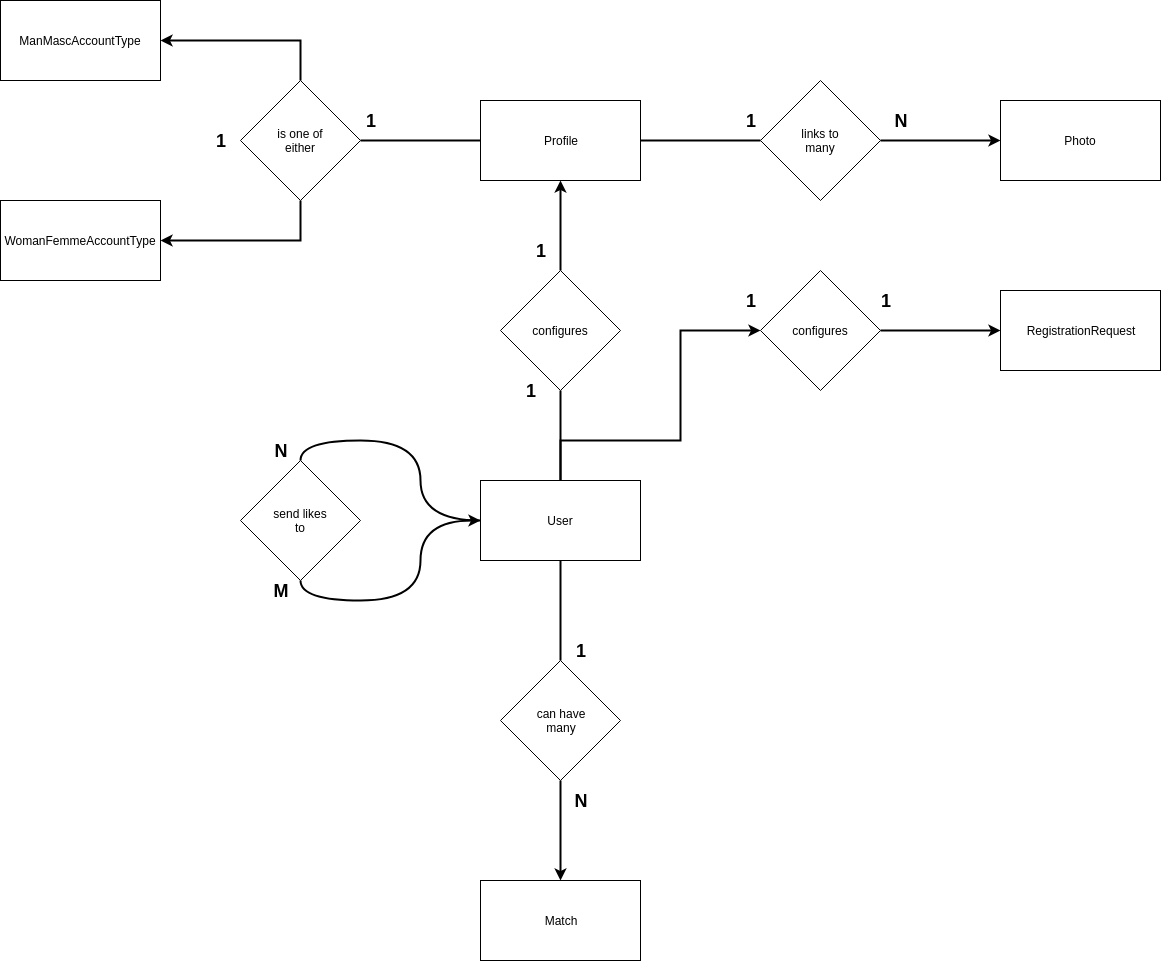

The diagram above was exported from draw.io. Its source (the exported page's mxGraphModel, read from the mxfile embedded in the PNG):
<mxGraphModel dx="2249" dy="1931" grid="1" gridSize="10" guides="1" tooltips="1" connect="1" arrows="1" fold="1" page="1" pageScale="1" pageWidth="827" pageHeight="1169" math="0" shadow="0">
  <root>
    <mxCell id="0" />
    <mxCell id="1" parent="0" />
    <mxCell id="Ke-qM2RixfNRsQJIl7QV-10" style="edgeStyle=orthogonalEdgeStyle;rounded=0;orthogonalLoop=1;jettySize=auto;html=1;exitX=0;exitY=0.5;exitDx=0;exitDy=0;entryX=1;entryY=0.5;entryDx=0;entryDy=0;strokeWidth=2;endArrow=none;endFill=0;" parent="1" source="Ke-qM2RixfNRsQJIl7QV-17" target="Ke-qM2RixfNRsQJIl7QV-7" edge="1">
      <mxGeometry relative="1" as="geometry" />
    </mxCell>
    <mxCell id="Ke-qM2RixfNRsQJIl7QV-14" style="edgeStyle=orthogonalEdgeStyle;rounded=0;orthogonalLoop=1;jettySize=auto;html=1;endArrow=none;endFill=0;strokeWidth=2;" parent="1" source="Ke-qM2RixfNRsQJIl7QV-1" target="Ke-qM2RixfNRsQJIl7QV-13" edge="1">
      <mxGeometry relative="1" as="geometry" />
    </mxCell>
    <mxCell id="Ke-qM2RixfNRsQJIl7QV-18" style="edgeStyle=orthogonalEdgeStyle;rounded=0;orthogonalLoop=1;jettySize=auto;html=1;exitX=0.5;exitY=0;exitDx=0;exitDy=0;entryX=0.5;entryY=1;entryDx=0;entryDy=0;endArrow=none;endFill=0;strokeWidth=2;" parent="1" source="Ke-qM2RixfNRsQJIl7QV-1" target="Ke-qM2RixfNRsQJIl7QV-16" edge="1">
      <mxGeometry relative="1" as="geometry" />
    </mxCell>
    <mxCell id="Ke-qM2RixfNRsQJIl7QV-28" style="edgeStyle=orthogonalEdgeStyle;curved=1;orthogonalLoop=1;jettySize=auto;html=1;exitX=0;exitY=0.5;exitDx=0;exitDy=0;entryX=0.5;entryY=0;entryDx=0;entryDy=0;endArrow=none;endFill=0;strokeWidth=2;" parent="1" source="Ke-qM2RixfNRsQJIl7QV-1" target="Ke-qM2RixfNRsQJIl7QV-24" edge="1">
      <mxGeometry relative="1" as="geometry" />
    </mxCell>
    <mxCell id="K--SPlfdqCeKE7G8NYze-3" style="edgeStyle=orthogonalEdgeStyle;rounded=0;orthogonalLoop=1;jettySize=auto;html=1;exitX=0.5;exitY=0;exitDx=0;exitDy=0;entryX=0;entryY=0.5;entryDx=0;entryDy=0;strokeWidth=2;" edge="1" parent="1" source="Ke-qM2RixfNRsQJIl7QV-1" target="K--SPlfdqCeKE7G8NYze-2">
      <mxGeometry relative="1" as="geometry">
        <mxPoint x="560" y="-60" as="targetPoint" />
        <Array as="points">
          <mxPoint x="360" y="60" />
          <mxPoint x="480" y="60" />
          <mxPoint x="480" y="-50" />
        </Array>
      </mxGeometry>
    </mxCell>
    <mxCell id="Ke-qM2RixfNRsQJIl7QV-1" value="User" style="rounded=0;whiteSpace=wrap;html=1;" parent="1" vertex="1">
      <mxGeometry x="280" y="100" width="160" height="80" as="geometry" />
    </mxCell>
    <mxCell id="Ke-qM2RixfNRsQJIl7QV-5" value="ManMascAccountType" style="rounded=0;whiteSpace=wrap;html=1;" parent="1" vertex="1">
      <mxGeometry x="-200" y="-380" width="160" height="80" as="geometry" />
    </mxCell>
    <mxCell id="Ke-qM2RixfNRsQJIl7QV-6" value="WomanFemmeAccountType" style="rounded=0;whiteSpace=wrap;html=1;" parent="1" vertex="1">
      <mxGeometry x="-200" y="-180" width="160" height="80" as="geometry" />
    </mxCell>
    <mxCell id="Ke-qM2RixfNRsQJIl7QV-8" style="edgeStyle=orthogonalEdgeStyle;rounded=0;orthogonalLoop=1;jettySize=auto;html=1;exitX=0.5;exitY=1;exitDx=0;exitDy=0;strokeWidth=2;" parent="1" source="Ke-qM2RixfNRsQJIl7QV-7" target="Ke-qM2RixfNRsQJIl7QV-6" edge="1">
      <mxGeometry relative="1" as="geometry" />
    </mxCell>
    <mxCell id="Ke-qM2RixfNRsQJIl7QV-9" style="edgeStyle=orthogonalEdgeStyle;rounded=0;orthogonalLoop=1;jettySize=auto;html=1;exitX=0.5;exitY=0;exitDx=0;exitDy=0;entryX=1;entryY=0.5;entryDx=0;entryDy=0;strokeWidth=2;" parent="1" source="Ke-qM2RixfNRsQJIl7QV-7" target="Ke-qM2RixfNRsQJIl7QV-5" edge="1">
      <mxGeometry relative="1" as="geometry" />
    </mxCell>
    <mxCell id="Ke-qM2RixfNRsQJIl7QV-7" value="is one of&lt;br&gt;either&lt;br&gt;" style="rhombus;whiteSpace=wrap;html=1;" parent="1" vertex="1">
      <mxGeometry x="40" y="-300" width="120" height="120" as="geometry" />
    </mxCell>
    <mxCell id="Ke-qM2RixfNRsQJIl7QV-12" value="Match" style="rounded=0;whiteSpace=wrap;html=1;" parent="1" vertex="1">
      <mxGeometry x="280" y="500" width="160" height="80" as="geometry" />
    </mxCell>
    <mxCell id="Ke-qM2RixfNRsQJIl7QV-15" style="edgeStyle=orthogonalEdgeStyle;rounded=0;orthogonalLoop=1;jettySize=auto;html=1;entryX=0.5;entryY=0;entryDx=0;entryDy=0;endArrow=classic;endFill=1;strokeWidth=2;" parent="1" source="Ke-qM2RixfNRsQJIl7QV-13" target="Ke-qM2RixfNRsQJIl7QV-12" edge="1">
      <mxGeometry relative="1" as="geometry" />
    </mxCell>
    <mxCell id="Ke-qM2RixfNRsQJIl7QV-13" value="can have&lt;br&gt;many&lt;br&gt;" style="rhombus;whiteSpace=wrap;html=1;" parent="1" vertex="1">
      <mxGeometry x="300" y="280" width="120" height="120" as="geometry" />
    </mxCell>
    <mxCell id="Ke-qM2RixfNRsQJIl7QV-19" style="edgeStyle=orthogonalEdgeStyle;rounded=0;orthogonalLoop=1;jettySize=auto;html=1;entryX=0.5;entryY=1;entryDx=0;entryDy=0;endArrow=classic;endFill=1;strokeWidth=2;" parent="1" source="Ke-qM2RixfNRsQJIl7QV-16" target="Ke-qM2RixfNRsQJIl7QV-17" edge="1">
      <mxGeometry relative="1" as="geometry" />
    </mxCell>
    <mxCell id="Ke-qM2RixfNRsQJIl7QV-16" value="configures" style="rhombus;whiteSpace=wrap;html=1;" parent="1" vertex="1">
      <mxGeometry x="300" y="-110" width="120" height="120" as="geometry" />
    </mxCell>
    <mxCell id="Ke-qM2RixfNRsQJIl7QV-22" style="edgeStyle=orthogonalEdgeStyle;rounded=0;orthogonalLoop=1;jettySize=auto;html=1;entryX=0;entryY=0.5;entryDx=0;entryDy=0;endArrow=none;endFill=0;strokeWidth=2;" parent="1" source="Ke-qM2RixfNRsQJIl7QV-17" target="Ke-qM2RixfNRsQJIl7QV-21" edge="1">
      <mxGeometry relative="1" as="geometry" />
    </mxCell>
    <mxCell id="Ke-qM2RixfNRsQJIl7QV-17" value="Profile" style="rounded=0;whiteSpace=wrap;html=1;" parent="1" vertex="1">
      <mxGeometry x="280" y="-280" width="160" height="80" as="geometry" />
    </mxCell>
    <mxCell id="Ke-qM2RixfNRsQJIl7QV-20" value="Photo" style="rounded=0;whiteSpace=wrap;html=1;" parent="1" vertex="1">
      <mxGeometry x="800" y="-280" width="160" height="80" as="geometry" />
    </mxCell>
    <mxCell id="Ke-qM2RixfNRsQJIl7QV-23" style="edgeStyle=orthogonalEdgeStyle;rounded=0;orthogonalLoop=1;jettySize=auto;html=1;entryX=0;entryY=0.5;entryDx=0;entryDy=0;endArrow=classic;endFill=1;strokeWidth=2;" parent="1" source="Ke-qM2RixfNRsQJIl7QV-21" target="Ke-qM2RixfNRsQJIl7QV-20" edge="1">
      <mxGeometry relative="1" as="geometry" />
    </mxCell>
    <mxCell id="Ke-qM2RixfNRsQJIl7QV-21" value="links to&lt;br&gt;many&lt;br&gt;" style="rhombus;whiteSpace=wrap;html=1;" parent="1" vertex="1">
      <mxGeometry x="560" y="-300" width="120" height="120" as="geometry" />
    </mxCell>
    <mxCell id="Ke-qM2RixfNRsQJIl7QV-27" style="edgeStyle=orthogonalEdgeStyle;curved=1;orthogonalLoop=1;jettySize=auto;html=1;exitX=0.5;exitY=1;exitDx=0;exitDy=0;entryX=0;entryY=0.5;entryDx=0;entryDy=0;endArrow=classic;endFill=1;strokeWidth=2;" parent="1" source="Ke-qM2RixfNRsQJIl7QV-24" target="Ke-qM2RixfNRsQJIl7QV-1" edge="1">
      <mxGeometry relative="1" as="geometry" />
    </mxCell>
    <mxCell id="Ke-qM2RixfNRsQJIl7QV-24" value="send likes&lt;br&gt;to&lt;br&gt;" style="rhombus;whiteSpace=wrap;html=1;" parent="1" vertex="1">
      <mxGeometry x="40" y="80" width="120" height="120" as="geometry" />
    </mxCell>
    <mxCell id="Ke-qM2RixfNRsQJIl7QV-29" value="&lt;font style=&quot;font-size: 18px&quot;&gt;&lt;b&gt;1&lt;/b&gt;&lt;/font&gt;" style="text;html=1;strokeColor=none;fillColor=none;align=center;verticalAlign=middle;whiteSpace=wrap;rounded=0;" parent="1" vertex="1">
      <mxGeometry x="310" y="-10" width="40" height="40" as="geometry" />
    </mxCell>
    <mxCell id="Ke-qM2RixfNRsQJIl7QV-30" value="&lt;font style=&quot;font-size: 18px&quot;&gt;&lt;b&gt;1&lt;/b&gt;&lt;/font&gt;" style="text;html=1;strokeColor=none;fillColor=none;align=center;verticalAlign=middle;whiteSpace=wrap;rounded=0;" parent="1" vertex="1">
      <mxGeometry x="320" y="-150" width="40" height="40" as="geometry" />
    </mxCell>
    <mxCell id="Ke-qM2RixfNRsQJIl7QV-31" value="&lt;font style=&quot;font-size: 18px&quot;&gt;&lt;b&gt;1&lt;/b&gt;&lt;/font&gt;" style="text;html=1;strokeColor=none;fillColor=none;align=center;verticalAlign=middle;whiteSpace=wrap;rounded=0;" parent="1" vertex="1">
      <mxGeometry x="530" y="-280" width="40" height="40" as="geometry" />
    </mxCell>
    <mxCell id="Ke-qM2RixfNRsQJIl7QV-32" value="&lt;font style=&quot;font-size: 18px&quot;&gt;&lt;b&gt;N&lt;/b&gt;&lt;/font&gt;" style="text;html=1;strokeColor=none;fillColor=none;align=center;verticalAlign=middle;whiteSpace=wrap;rounded=0;" parent="1" vertex="1">
      <mxGeometry x="680" y="-280" width="40" height="40" as="geometry" />
    </mxCell>
    <mxCell id="Ke-qM2RixfNRsQJIl7QV-33" value="&lt;font style=&quot;font-size: 18px&quot;&gt;&lt;b&gt;1&lt;/b&gt;&lt;/font&gt;" style="text;html=1;strokeColor=none;fillColor=none;align=center;verticalAlign=middle;whiteSpace=wrap;rounded=0;" parent="1" vertex="1">
      <mxGeometry x="360" y="250" width="40" height="40" as="geometry" />
    </mxCell>
    <mxCell id="Ke-qM2RixfNRsQJIl7QV-34" value="&lt;font style=&quot;font-size: 18px&quot;&gt;&lt;b&gt;N&lt;/b&gt;&lt;/font&gt;" style="text;html=1;strokeColor=none;fillColor=none;align=center;verticalAlign=middle;whiteSpace=wrap;rounded=0;" parent="1" vertex="1">
      <mxGeometry x="360" y="400" width="40" height="40" as="geometry" />
    </mxCell>
    <mxCell id="Ke-qM2RixfNRsQJIl7QV-35" value="&lt;font style=&quot;font-size: 18px&quot;&gt;&lt;b&gt;N&lt;/b&gt;&lt;/font&gt;" style="text;html=1;strokeColor=none;fillColor=none;align=center;verticalAlign=middle;whiteSpace=wrap;rounded=0;" parent="1" vertex="1">
      <mxGeometry x="60" y="50" width="40" height="40" as="geometry" />
    </mxCell>
    <mxCell id="Ke-qM2RixfNRsQJIl7QV-36" value="&lt;font style=&quot;font-size: 18px&quot;&gt;&lt;b&gt;M&lt;/b&gt;&lt;/font&gt;" style="text;html=1;strokeColor=none;fillColor=none;align=center;verticalAlign=middle;whiteSpace=wrap;rounded=0;" parent="1" vertex="1">
      <mxGeometry x="60" y="190" width="40" height="40" as="geometry" />
    </mxCell>
    <mxCell id="Ke-qM2RixfNRsQJIl7QV-37" value="&lt;font style=&quot;font-size: 18px&quot;&gt;&lt;b&gt;1&lt;/b&gt;&lt;/font&gt;" style="text;html=1;strokeColor=none;fillColor=none;align=center;verticalAlign=middle;whiteSpace=wrap;rounded=0;" parent="1" vertex="1">
      <mxGeometry x="150" y="-280" width="40" height="40" as="geometry" />
    </mxCell>
    <mxCell id="Ke-qM2RixfNRsQJIl7QV-38" value="&lt;font style=&quot;font-size: 18px&quot;&gt;&lt;b&gt;1&lt;/b&gt;&lt;/font&gt;" style="text;html=1;strokeColor=none;fillColor=none;align=center;verticalAlign=middle;whiteSpace=wrap;rounded=0;" parent="1" vertex="1">
      <mxGeometry y="-260" width="40" height="40" as="geometry" />
    </mxCell>
    <mxCell id="K--SPlfdqCeKE7G8NYze-1" value="RegistrationRequest" style="rounded=0;whiteSpace=wrap;html=1;" vertex="1" parent="1">
      <mxGeometry x="800" y="-90" width="160" height="80" as="geometry" />
    </mxCell>
    <mxCell id="K--SPlfdqCeKE7G8NYze-6" style="edgeStyle=orthogonalEdgeStyle;rounded=0;orthogonalLoop=1;jettySize=auto;html=1;exitX=1;exitY=0.5;exitDx=0;exitDy=0;strokeWidth=2;" edge="1" parent="1" source="K--SPlfdqCeKE7G8NYze-2" target="K--SPlfdqCeKE7G8NYze-1">
      <mxGeometry relative="1" as="geometry" />
    </mxCell>
    <mxCell id="K--SPlfdqCeKE7G8NYze-2" value="configures" style="rhombus;whiteSpace=wrap;html=1;" vertex="1" parent="1">
      <mxGeometry x="560" y="-110" width="120" height="120" as="geometry" />
    </mxCell>
    <mxCell id="K--SPlfdqCeKE7G8NYze-4" value="&lt;font style=&quot;font-size: 18px&quot;&gt;&lt;b&gt;1&lt;/b&gt;&lt;/font&gt;" style="text;html=1;strokeColor=none;fillColor=none;align=center;verticalAlign=middle;whiteSpace=wrap;rounded=0;" vertex="1" parent="1">
      <mxGeometry x="530" y="-100" width="40" height="40" as="geometry" />
    </mxCell>
    <mxCell id="K--SPlfdqCeKE7G8NYze-5" value="&lt;font style=&quot;font-size: 18px&quot;&gt;&lt;b&gt;1&lt;/b&gt;&lt;/font&gt;" style="text;html=1;strokeColor=none;fillColor=none;align=center;verticalAlign=middle;whiteSpace=wrap;rounded=0;" vertex="1" parent="1">
      <mxGeometry x="665" y="-100" width="40" height="40" as="geometry" />
    </mxCell>
  </root>
</mxGraphModel>